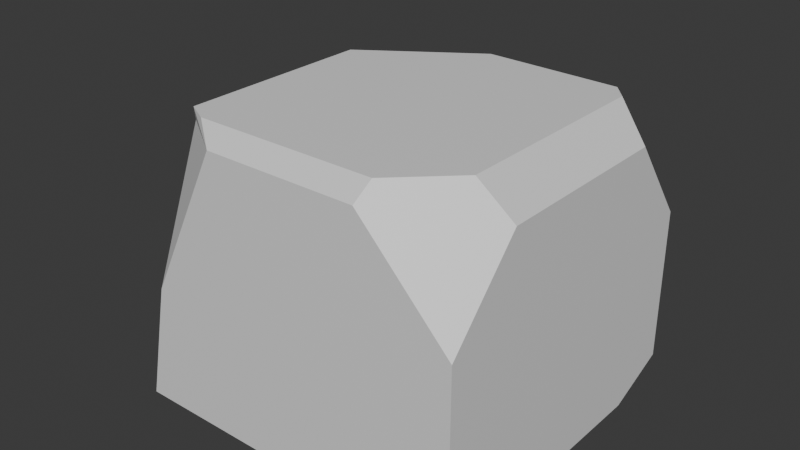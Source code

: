 # Source: big-rock.blend  (saved by Blender 4.4.32; exported with 4.5.12 LTS)
import bpy
from mathutils import Matrix  # noqa: F401  (used for matrix-valued properties, if any)

bpy.ops.wm.read_factory_settings(use_empty=True)
scene = bpy.context.scene
scene.name = 'Scene'

# ---- collections
col_collection = bpy.data.collections.new('Collection'); scene.collection.children.link(col_collection)

# ---- materials (node trees are filled in below, after node groups)
mat_material = bpy.data.materials.new('Material')
mat_material.alpha_threshold = 0.0
mat_material.roughness = 0.5
mat_material.line_color = (0.0, 0.0, 0.0, 1.0)

# ---- material node trees
mat_material.use_nodes = True; mat_material.node_tree.nodes.clear()
_N = mat_material.node_tree.nodes; _L = mat_material.node_tree.links
n0 = _N.new('ShaderNodeOutputMaterial'); n0.name = 'Material Output'; n0.location = (300, 300)
n1 = _N.new('ShaderNodeBsdfPrincipled'); n1.name = 'Principled BSDF'; n1.location = (10, 300)
n1.inputs[3].default_value = 1.45
_L.new(n1.outputs[0], n0.inputs[0])
n0.is_active_output = True

# ---- world
world_world = bpy.data.worlds.new('World'); scene.world = world_world
world_world.use_nodes = True; world_world.node_tree.nodes.clear()
_N = world_world.node_tree.nodes; _L = world_world.node_tree.links
n0 = _N.new('ShaderNodeOutputWorld'); n0.name = 'World Output'; n0.location = (300, 300)
n1 = _N.new('ShaderNodeBackground'); n1.name = 'Background'; n1.location = (10, 300)
n1.inputs[0].default_value = (0.05088, 0.05088, 0.05088, 1.0)
_L.new(n1.outputs[0], n0.inputs[0])
n0.is_active_output = True
world_world.color = (0.05088, 0.05088, 0.05088)
world_world.sun_shadow_jitter_overblur = 0.0

# ---- meshes
me_cube_001 = bpy.data.meshes.new('Cube.001')
me_cube_001.from_pydata([(1.0, 1.0, 0.2152), (1.0, -1.0, -1.0), (-1.162, 1.0, -1.0), (-1.162, -1.0, -1.0), (1.0, -1.0, 0.2404), (-1.0, -1.0, -0.1654), (-1.0, 0.4419, 0.8141), (-0.8141, 0.3749, 1.0), (-0.8141, -0.8144, 1.0), (-1.0, -0.6555, 0.8141), (-1.0, 0.8349, 0.4377), (-1.0, 1.0, 0.02668), (-0.1408, 0.8349, 1.0), (0.7872, 0.7101, 1.0), (1.0, 0.607, 0.7872), (1.0, -0.5485, 0.7872), (0.7872, -0.5757, 1.0), (0.6484, 1.0, 0.8147), (0.6979, 0.8147, 1.0), (-0.1408, 0.8349, 1.0), (-0.1186, 1.0, 0.8147), (0.4567, -0.8907, 1.0), (0.4368, -1.0, 0.8907), (-0.5147, -1.0, 0.8907), (-0.6703, -0.8907, 1.0), (0.7957, 1.0, -1.0), (1.0, 0.6206, -1.0), (1.0, 1.0, -0.8241)], [], [(13, 18, 19, 12, 7, 8, 24, 21, 16), (10, 12, 19, 20, 11), (2, 25, 26, 1, 3), (17, 18, 13, 14, 0), (10, 6, 7, 12), (5, 23, 24, 8, 9), (1, 4, 22, 23, 5, 3), (8, 7, 6, 9), (3, 5, 9, 6, 10, 11, 2), (13, 16, 15, 14), (19, 18, 17, 20), (2, 11, 20, 17, 0, 27, 25), (21, 24, 23, 22), (21, 22, 4, 15, 16), (27, 26, 25), (26, 27, 0, 14, 15, 4, 1)])
_uv = me_cube_001.uv_layers.new(name='UVMap')
_uv.uv.foreach_set('vector', [0.6959, 0.6491, 0.6795, 0.6351, 0.6763, 0.5034, 0.6763, 0.5034, 0.7486, 0.3976, 0.9354, 0.3976, 0.9474, 0.4202, 0.9474, 0.5972, 0.8979, 0.6491, 0.4312, 0.3238, 0.3429, 0.1888, 0.3429, 0.1888, 0.372, 0.1853, 0.4958, 0.3238, 0.3238, 0.009557, 0.3238, 0.3171, 0.2642, 0.3492, 0.009557, 0.3492, 0.009557, 0.009557, 0.7053, 0.3238, 0.6762, 0.2947, 0.6762, 0.2782, 0.7097, 0.262, 0.7995, 0.3238, 0.6763, 0.3684, 0.738, 0.3684, 0.7486, 0.3976, 0.6763, 0.5034, 0.1927, 0.3938, 0.02672, 0.4701, 0.009557, 0.4456, 0.009557, 0.423, 0.03876, 0.3938, 0.3238, 0.708, 0.1289, 0.708, 0.02672, 0.6195, 0.02672, 0.4701, 0.1927, 0.3938, 0.3238, 0.3684, 0.372, 0.3684, 0.5588, 0.3684, 0.5695, 0.4003, 0.3971, 0.4003, 0.3429, 0.6864, 0.3429, 0.5534, 0.3971, 0.4003, 0.5695, 0.4003, 0.6312, 0.4591, 0.6571, 0.5234, 0.6572, 0.6864, 0.6959, 0.6491, 0.8979, 0.6491, 0.8936, 0.6826, 0.7121, 0.6826, 0.3429, 0.1888, 0.3429, 0.05702, 0.372, 0.0648, 0.372, 0.1853, 0.6571, 0.3492, 0.4958, 0.3238, 0.372, 0.1853, 0.372, 0.0648, 0.4662, 0.009557, 0.6295, 0.009557, 0.6571, 0.04165, 0.9474, 0.5972, 0.9474, 0.4202, 0.9646, 0.4446, 0.9646, 0.5941, 0.009557, 0.6227, 0.02672, 0.6195, 0.1289, 0.708, 0.04299, 0.708, 0.009557, 0.6746, 0.3238, 0.3492, 0.2642, 0.3492, 0.3238, 0.3171, 0.9904, 0.2642, 0.9628, 0.3238, 0.7995, 0.3238, 0.7097, 0.262, 0.7097, 0.08049, 0.7956, 0.009557, 0.9904, 0.009557])
me_cube_001.materials.append(mat_material)
me_cube_001.use_mirror_vertex_groups = False
me_cube_001.update()
me_cube_002 = bpy.data.meshes.new('Cube.002')
me_cube_002.from_pydata([(1.0, -1.0, 1.0), (1.0, -1.31, -1.0), (0.783, 0.885, 0.5801), (1.0, 0.6235, 0.832), (1.0, 0.9751, -1.0), (-0.821, 0.889, 0.4669), (-1.046, 0.6633, 0.4726), (-0.78, 0.6237, 0.7055), (-1.041, -0.9034, 0.6211), (-0.7799, -1.0, 0.8735), (-1.137, -1.31, -1.0), (1.0, 0.9751, -1.0), (0.7829, 1.135, -0.7094), (-1.057, 0.8463, -1.0), (-1.294, 0.9095, -0.7101), (-1.01, 0.8932, -1.0), (-1.071, 1.132, -0.7102), (-1.298, -1.05, -0.7091), (-1.137, -1.146, -1.0)], [], [(5, 16, 14, 6), (1, 0, 9, 10), (10, 9, 8, 17, 18), (3, 7, 9, 0), (4, 3, 0, 1), (5, 6, 7), (16, 5, 2, 12), (17, 8, 6, 14), (9, 7, 6, 8), (7, 3, 2, 5), (13, 15, 11, 4, 1, 10, 18), (15, 13, 14, 16), (11, 15, 16, 12), (17, 14, 13, 18), (3, 4, 11, 12, 2)])
_uv = me_cube_002.uv_layers.new(name='UVMap')
_uv.uv.foreach_set('vector', [0.5933, 0.2766, 0.4181, 0.2741, 0.418, 0.224, 0.5934, 0.2211, 0.375, 0.75, 0.625, 0.75, 0.625, 0.9725, 0.375, 0.9769, 0.3804, 0.0, 0.625, 0.0, 0.5955, 0.02842, 0.4146, 0.02542, 0.3804, 0.0, 0.625, 0.5299, 0.8475, 0.5299, 0.8475, 0.75, 0.625, 0.75, 0.375, 0.5247, 0.625, 0.5299, 0.625, 0.75, 0.375, 0.75, 0.5933, 0.2766, 0.602, 0.25, 0.625, 0.2777, 0.4181, 0.2741, 0.5933, 0.2766, 0.595, 0.4738, 0.4155, 0.4764, 0.4146, 0.02542, 0.5955, 0.02842, 0.5934, 0.2211, 0.418, 0.224, 0.625, 0.0, 0.625, 0.2199, 0.5934, 0.2211, 0.5955, 0.02842, 0.625, 0.2777, 0.625, 0.5, 0.595, 0.4738, 0.5933, 0.2766, 0.1567, 0.5394, 0.1616, 0.534, 0.375, 0.5247, 0.375, 0.5247, 0.375, 0.75, 0.1481, 0.75, 0.1481, 0.75, 0.1616, 0.534, 0.1567, 0.5394, 0.125, 0.5252, 0.1485, 0.5, 0.375, 0.5247, 0.1616, 0.534, 0.1551, 0.5, 0.352, 0.5, 0.125, 0.7252, 0.125, 0.5322, 0.1567, 0.5394, 0.1481, 0.75, 0.625, 0.5299, 0.375, 0.5247, 0.375, 0.5247, 0.4155, 0.4764, 0.595, 0.4738])
me_cube_002.materials.append(mat_material)
me_cube_002.use_mirror_vertex_groups = False
me_cube_002.update()

# ---- objects
ob_cube_001 = bpy.data.objects.new('Cube.001', me_cube_001)
ob_cube_002 = bpy.data.objects.new('Cube.002', me_cube_002)

# ---- transforms, parenting, visibility, modifiers, constraints
ob_cube_001.location = (-0.0293, -0.1947, 2.61)
ob_cube_001.scale = (2.849, 2.849, 2.594)
ob_cube_001.lock_rotations_4d = False
ob_cube_001.empty_display_type = 'ARROWS'
ob_cube_001.lineart.crease_threshold = 0.0
ob_cube_002.location = (-2.926, 1.887, 1.281)
ob_cube_002.scale = (1.27, 1.712, 1.259)
ob_cube_002.lock_rotations_4d = False
ob_cube_002.empty_display_type = 'ARROWS'
ob_cube_002.lineart.crease_threshold = 0.0

# ---- collection membership
col_collection.objects.link(ob_cube_001)
col_collection.objects.link(ob_cube_002)

# ---- scene / render settings (as saved in the file)
scene.frame_start = 1; scene.frame_end = 250; scene.frame_set(1)
scene.render.engine = 'BLENDER_EEVEE_NEXT'
bpy.context.view_layer.update()

# ---- added for rendering (the .blend has no active camera and no usable light): camera, sun
cam_auto = bpy.data.cameras.new('AutoCamera')
cam_auto.lens = 50.0
cam_auto.sensor_width = 36.0
cam_auto.clip_end = 1000.0
ob_auto_camera = bpy.data.objects.new('AutoCamera', cam_auto)
scene.collection.objects.link(ob_auto_camera)
ob_auto_camera.location = (9.62475, -12.2103, 11.012)
ob_auto_camera.rotation_euler = (1.09748, -7.21219e-08, 0.694738)
scene.camera = ob_auto_camera
light_auto_sun = bpy.data.lights.new('AutoSun', 'SUN')
light_auto_sun.energy = 3.0
light_auto_sun.angle = 0.0523599
ob_auto_sun = bpy.data.objects.new('AutoSun', light_auto_sun)
scene.collection.objects.link(ob_auto_sun)
ob_auto_sun.rotation_euler = (0.872665, 0.174533, 0.523599)
bpy.context.view_layer.update()
